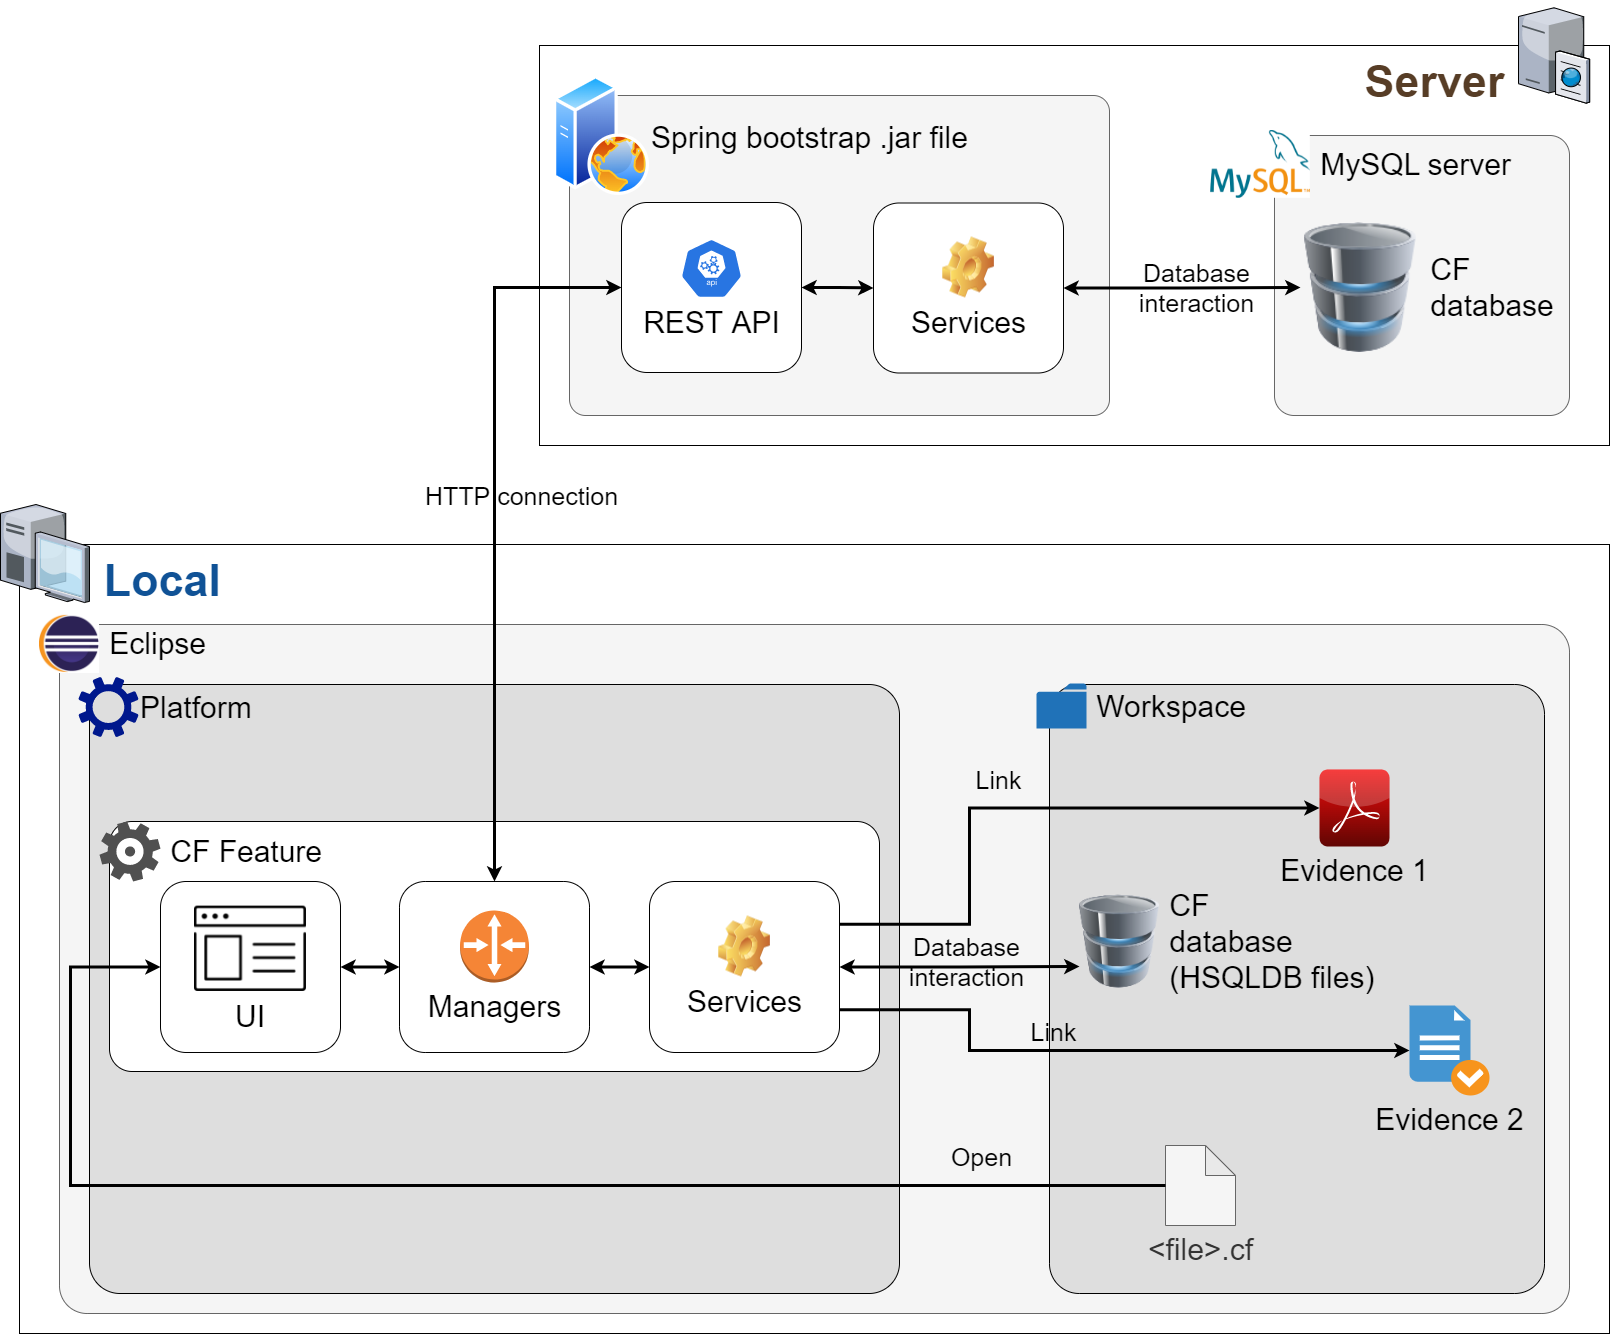

The diagram above was exported from draw.io. Its source (the exported page's mxGraphModel, read from the mxfile embedded in the PNG):
<mxGraphModel dx="1102" dy="3057" grid="1" gridSize="10" guides="1" tooltips="1" connect="1" arrows="1" fold="1" page="1" pageScale="1" pageWidth="850" pageHeight="1100" math="0" shadow="0">
  <root>
    <mxCell id="cSfom1Hb4X-QwL-hafPC-0" />
    <mxCell id="cSfom1Hb4X-QwL-hafPC-1" parent="cSfom1Hb4X-QwL-hafPC-0" />
    <mxCell id="cSfom1Hb4X-QwL-hafPC-24" value="" style="rounded=0;whiteSpace=wrap;html=1;" parent="cSfom1Hb4X-QwL-hafPC-1" vertex="1">
      <mxGeometry x="579" y="-2140" width="1070" height="400" as="geometry" />
    </mxCell>
    <mxCell id="cSfom1Hb4X-QwL-hafPC-25" value="" style="rounded=1;whiteSpace=wrap;html=1;fillColor=#f5f5f5;strokeColor=#666666;fontColor=#333333;arcSize=7;" parent="cSfom1Hb4X-QwL-hafPC-1" vertex="1">
      <mxGeometry x="1314" y="-2050" width="295" height="280" as="geometry" />
    </mxCell>
    <mxCell id="cSfom1Hb4X-QwL-hafPC-27" value="" style="rounded=0;whiteSpace=wrap;html=1;" parent="cSfom1Hb4X-QwL-hafPC-1" vertex="1">
      <mxGeometry x="59" y="-1641" width="1590" height="789" as="geometry" />
    </mxCell>
    <mxCell id="cSfom1Hb4X-QwL-hafPC-28" value="&lt;br style=&quot;font-size: 45px;&quot;&gt;&amp;nbsp;Local" style="verticalLabelPosition=middle;aspect=fixed;html=1;verticalAlign=middle;strokeColor=none;shape=mxgraph.citrix.desktop;fillColor=#66B2FF;gradientColor=#0066CC;fontSize=45;fontColor=#105296;labelPosition=right;align=left;fontStyle=1" parent="cSfom1Hb4X-QwL-hafPC-1" vertex="1">
      <mxGeometry x="40" y="-1681" width="89" height="98" as="geometry" />
    </mxCell>
    <mxCell id="cSfom1Hb4X-QwL-hafPC-29" value="&lt;br&gt;Server&amp;nbsp;" style="verticalLabelPosition=middle;aspect=fixed;html=1;verticalAlign=middle;strokeColor=none;shape=mxgraph.citrix.cache_server;fillColor=#66B2FF;gradientColor=#0066CC;fontSize=45;labelPosition=left;align=right;fontStyle=1;fontColor=#573D26;" parent="cSfom1Hb4X-QwL-hafPC-1" vertex="1">
      <mxGeometry x="1558" y="-2180" width="71" height="97.5" as="geometry" />
    </mxCell>
    <mxCell id="cSfom1Hb4X-QwL-hafPC-30" value="" style="rounded=1;whiteSpace=wrap;html=1;fillColor=#f5f5f5;strokeColor=#666666;fontColor=#333333;arcSize=5;" parent="cSfom1Hb4X-QwL-hafPC-1" vertex="1">
      <mxGeometry x="609" y="-2090" width="540" height="320" as="geometry" />
    </mxCell>
    <mxCell id="cSfom1Hb4X-QwL-hafPC-31" value="&lt;span style=&quot;font-size: 30px&quot;&gt;Spring bootstrap .jar file&lt;/span&gt;" style="aspect=fixed;perimeter=ellipsePerimeter;html=1;align=left;shadow=0;dashed=0;spacingTop=3;image;image=img/lib/active_directory/web_server.svg;labelPosition=right;verticalLabelPosition=middle;verticalAlign=middle;labelBackgroundColor=#f5f5f5;" parent="cSfom1Hb4X-QwL-hafPC-1" vertex="1">
      <mxGeometry x="593" y="-2110" width="96" height="120" as="geometry" />
    </mxCell>
    <mxCell id="cSfom1Hb4X-QwL-hafPC-34" value="&lt;span style=&quot;font-size: 30px&quot;&gt;&amp;nbsp;CF&lt;br&gt;&amp;nbsp;database&lt;/span&gt;" style="image;html=1;image=img/lib/clip_art/computers/Database_128x128.png;labelPosition=right;verticalLabelPosition=middle;align=left;verticalAlign=middle;labelBackgroundColor=#f5f5f5;" parent="cSfom1Hb4X-QwL-hafPC-1" vertex="1">
      <mxGeometry x="1340" y="-1963" width="120" height="130" as="geometry" />
    </mxCell>
    <mxCell id="cSfom1Hb4X-QwL-hafPC-35" value="" style="rounded=1;whiteSpace=wrap;html=1;fillColor=#f5f5f5;strokeColor=#666666;fontColor=#333333;arcSize=4;" parent="cSfom1Hb4X-QwL-hafPC-1" vertex="1">
      <mxGeometry x="99" y="-1561" width="1510" height="689" as="geometry" />
    </mxCell>
    <mxCell id="cSfom1Hb4X-QwL-hafPC-36" value="&lt;font style=&quot;font-size: 30px&quot;&gt;&amp;nbsp;Eclipse&lt;/font&gt;" style="shape=image;html=1;verticalLabelPosition=middle;verticalAlign=middle;imageAspect=1;aspect=fixed;image=data:image/png,(base64 omitted: 25308 chars);labelPosition=right;align=left;" parent="cSfom1Hb4X-QwL-hafPC-1" vertex="1">
      <mxGeometry x="79" y="-1572" width="60" height="60" as="geometry" />
    </mxCell>
    <mxCell id="cSfom1Hb4X-QwL-hafPC-37" value="" style="rounded=1;whiteSpace=wrap;html=1;fillColor=#DEDEDE;arcSize=6;" parent="cSfom1Hb4X-QwL-hafPC-1" vertex="1">
      <mxGeometry x="1089" y="-1501" width="495" height="609" as="geometry" />
    </mxCell>
    <mxCell id="cSfom1Hb4X-QwL-hafPC-38" value="&lt;font style=&quot;font-size: 30px&quot;&gt;&amp;nbsp;CF &lt;br&gt;&amp;nbsp;database &lt;br&gt;&amp;nbsp;(HSQLDB files)&lt;/font&gt;" style="image;html=1;image=img/lib/clip_art/computers/Database_128x128.png;labelPosition=right;verticalLabelPosition=middle;align=left;verticalAlign=middle;labelBackgroundColor=#DEDEDE;" parent="cSfom1Hb4X-QwL-hafPC-1" vertex="1">
      <mxGeometry x="1119" y="-1294" width="80" height="100" as="geometry" />
    </mxCell>
    <mxCell id="cSfom1Hb4X-QwL-hafPC-39" value="&lt;font style=&quot;font-size: 30px&quot;&gt;Evidence 1&lt;/font&gt;" style="dashed=0;outlineConnect=0;html=1;align=center;labelPosition=center;verticalLabelPosition=bottom;verticalAlign=top;shape=mxgraph.webicons.adobe_pdf;fillColor=#F40C0C;gradientColor=#610603" parent="cSfom1Hb4X-QwL-hafPC-1" vertex="1">
      <mxGeometry x="1359" y="-1416" width="70" height="76.9" as="geometry" />
    </mxCell>
    <mxCell id="cSfom1Hb4X-QwL-hafPC-40" value="&lt;font style=&quot;font-size: 30px&quot;&gt;Evidence 2&lt;/font&gt;" style="shadow=0;dashed=0;html=1;strokeColor=none;fillColor=#4495D1;labelPosition=center;verticalLabelPosition=bottom;verticalAlign=top;align=center;outlineConnect=0;shape=mxgraph.veeam.checked_doc;" parent="cSfom1Hb4X-QwL-hafPC-1" vertex="1">
      <mxGeometry x="1449" y="-1180" width="80" height="90" as="geometry" />
    </mxCell>
    <mxCell id="cSfom1Hb4X-QwL-hafPC-41" value="&lt;font style=&quot;font-size: 30px&quot;&gt;&amp;nbsp;Workspace&lt;/font&gt;" style="sketch=0;pointerEvents=1;shadow=0;dashed=0;html=1;strokeColor=none;labelPosition=right;verticalLabelPosition=middle;verticalAlign=middle;outlineConnect=0;align=left;shape=mxgraph.office.concepts.folder;fillColor=#2072B8;" parent="cSfom1Hb4X-QwL-hafPC-1" vertex="1">
      <mxGeometry x="1076" y="-1502" width="50" height="45" as="geometry" />
    </mxCell>
    <mxCell id="cSfom1Hb4X-QwL-hafPC-42" value="" style="rounded=1;whiteSpace=wrap;html=1;fillColor=#DEDEDE;arcSize=5;" parent="cSfom1Hb4X-QwL-hafPC-1" vertex="1">
      <mxGeometry x="129" y="-1501" width="810" height="609" as="geometry" />
    </mxCell>
    <mxCell id="cSfom1Hb4X-QwL-hafPC-45" value="" style="rounded=1;whiteSpace=wrap;html=1;arcSize=9;" parent="cSfom1Hb4X-QwL-hafPC-1" vertex="1">
      <mxGeometry x="149" y="-1364" width="770" height="250" as="geometry" />
    </mxCell>
    <mxCell id="cSfom1Hb4X-QwL-hafPC-46" value="&lt;span style=&quot;font-size: 30px&quot;&gt;&amp;nbsp;CF Feature&lt;/span&gt;" style="sketch=0;pointerEvents=1;shadow=0;dashed=0;html=1;strokeColor=none;fillColor=#505050;labelPosition=right;verticalLabelPosition=middle;verticalAlign=middle;outlineConnect=0;align=left;shape=mxgraph.office.concepts.settings_office_365;" parent="cSfom1Hb4X-QwL-hafPC-1" vertex="1">
      <mxGeometry x="139" y="-1364" width="61" height="60" as="geometry" />
    </mxCell>
    <mxCell id="cSfom1Hb4X-QwL-hafPC-47" value="&lt;font style=&quot;font-size: 30px&quot;&gt;Platform&lt;/font&gt;" style="sketch=0;aspect=fixed;pointerEvents=1;shadow=0;dashed=0;html=1;strokeColor=none;labelPosition=right;verticalLabelPosition=middle;verticalAlign=middle;align=left;fillColor=#00188D;shape=mxgraph.mscae.enterprise.settings" parent="cSfom1Hb4X-QwL-hafPC-1" vertex="1">
      <mxGeometry x="118" y="-1508.5" width="60" height="60" as="geometry" />
    </mxCell>
    <mxCell id="cSfom1Hb4X-QwL-hafPC-48" style="edgeStyle=orthogonalEdgeStyle;rounded=0;orthogonalLoop=1;jettySize=auto;html=1;exitX=1;exitY=0.5;exitDx=0;exitDy=0;entryX=0;entryY=0.5;entryDx=0;entryDy=0;fontSize=30;strokeWidth=3;startArrow=classic;startFill=1;" parent="cSfom1Hb4X-QwL-hafPC-1" source="cSfom1Hb4X-QwL-hafPC-51" target="cSfom1Hb4X-QwL-hafPC-56" edge="1">
      <mxGeometry relative="1" as="geometry" />
    </mxCell>
    <mxCell id="cSfom1Hb4X-QwL-hafPC-49" style="edgeStyle=orthogonalEdgeStyle;rounded=0;orthogonalLoop=1;jettySize=auto;html=1;exitX=0.5;exitY=0;exitDx=0;exitDy=0;entryX=0;entryY=0.5;entryDx=0;entryDy=0;fontSize=30;strokeWidth=3;startArrow=classic;startFill=1;" parent="cSfom1Hb4X-QwL-hafPC-1" source="cSfom1Hb4X-QwL-hafPC-51" target="cSfom1Hb4X-QwL-hafPC-61" edge="1">
      <mxGeometry relative="1" as="geometry" />
    </mxCell>
    <mxCell id="cSfom1Hb4X-QwL-hafPC-50" value="HTTP connection" style="edgeLabel;html=1;align=center;verticalAlign=middle;resizable=0;points=[];fontSize=25;labelBackgroundColor=none;" parent="cSfom1Hb4X-QwL-hafPC-49" vertex="1" connectable="0">
      <mxGeometry x="-0.0701" y="-1" relative="1" as="geometry">
        <mxPoint x="25" y="-52" as="offset" />
      </mxGeometry>
    </mxCell>
    <mxCell id="cSfom1Hb4X-QwL-hafPC-51" value="" style="rounded=1;whiteSpace=wrap;html=1;" parent="cSfom1Hb4X-QwL-hafPC-1" vertex="1">
      <mxGeometry x="439" y="-1304" width="190" height="171" as="geometry" />
    </mxCell>
    <mxCell id="cSfom1Hb4X-QwL-hafPC-52" value="&lt;font style=&quot;font-size: 30px&quot;&gt;Managers&lt;/font&gt;" style="outlineConnect=0;dashed=0;verticalLabelPosition=bottom;verticalAlign=top;align=center;html=1;shape=mxgraph.aws3.router;fillColor=#F58536;gradientColor=none;" parent="cSfom1Hb4X-QwL-hafPC-1" vertex="1">
      <mxGeometry x="499.5" y="-1275" width="69" height="72" as="geometry" />
    </mxCell>
    <mxCell id="cSfom1Hb4X-QwL-hafPC-53" style="edgeStyle=orthogonalEdgeStyle;rounded=0;orthogonalLoop=1;jettySize=auto;html=1;exitX=1;exitY=0.5;exitDx=0;exitDy=0;entryX=0;entryY=0.5;entryDx=0;entryDy=0;fontSize=30;startArrow=classic;startFill=1;strokeWidth=3;" parent="cSfom1Hb4X-QwL-hafPC-1" source="cSfom1Hb4X-QwL-hafPC-54" target="cSfom1Hb4X-QwL-hafPC-51" edge="1">
      <mxGeometry relative="1" as="geometry" />
    </mxCell>
    <mxCell id="cSfom1Hb4X-QwL-hafPC-54" value="" style="rounded=1;whiteSpace=wrap;html=1;" parent="cSfom1Hb4X-QwL-hafPC-1" vertex="1">
      <mxGeometry x="200" y="-1304" width="180" height="171" as="geometry" />
    </mxCell>
    <mxCell id="cSfom1Hb4X-QwL-hafPC-55" value="Database&lt;br style=&quot;font-size: 25px;&quot;&gt;interaction" style="edgeStyle=orthogonalEdgeStyle;rounded=0;orthogonalLoop=1;jettySize=auto;html=1;exitX=1;exitY=0.5;exitDx=0;exitDy=0;entryX=0;entryY=0.75;entryDx=0;entryDy=0;fontSize=25;startArrow=classic;startFill=1;strokeWidth=3;labelBackgroundColor=none;" parent="cSfom1Hb4X-QwL-hafPC-1" source="cSfom1Hb4X-QwL-hafPC-56" target="cSfom1Hb4X-QwL-hafPC-38" edge="1">
      <mxGeometry x="0.0551" y="5" relative="1" as="geometry">
        <mxPoint as="offset" />
      </mxGeometry>
    </mxCell>
    <mxCell id="cSfom1Hb4X-QwL-hafPC-56" value="" style="rounded=1;whiteSpace=wrap;html=1;" parent="cSfom1Hb4X-QwL-hafPC-1" vertex="1">
      <mxGeometry x="689" y="-1304" width="190" height="171" as="geometry" />
    </mxCell>
    <mxCell id="cSfom1Hb4X-QwL-hafPC-57" value="Services" style="shape=image;html=1;verticalLabelPosition=bottom;verticalAlign=top;imageAspect=1;aspect=fixed;image=img/clipart/Gear_128x128.png;fontSize=30;" parent="cSfom1Hb4X-QwL-hafPC-1" vertex="1">
      <mxGeometry x="758" y="-1269.5" width="52" height="61" as="geometry" />
    </mxCell>
    <mxCell id="cSfom1Hb4X-QwL-hafPC-58" value="&amp;nbsp;MySQL&amp;nbsp;server" style="shape=image;html=1;verticalLabelPosition=middle;verticalAlign=middle;imageAspect=1;aspect=fixed;image=data:image/png,(base64 omitted: 7384 chars);fontSize=30;labelPosition=right;align=left;" parent="cSfom1Hb4X-QwL-hafPC-1" vertex="1">
      <mxGeometry x="1250" y="-2055" width="100" height="67.78" as="geometry" />
    </mxCell>
    <mxCell id="cSfom1Hb4X-QwL-hafPC-61" value="" style="rounded=1;whiteSpace=wrap;html=1;" parent="cSfom1Hb4X-QwL-hafPC-1" vertex="1">
      <mxGeometry x="661" y="-1983" width="180" height="170" as="geometry" />
    </mxCell>
    <mxCell id="cSfom1Hb4X-QwL-hafPC-62" value="" style="rounded=1;whiteSpace=wrap;html=1;" parent="cSfom1Hb4X-QwL-hafPC-1" vertex="1">
      <mxGeometry x="913" y="-1982.5" width="190" height="170" as="geometry" />
    </mxCell>
    <mxCell id="cSfom1Hb4X-QwL-hafPC-63" value="Database&lt;br style=&quot;font-size: 25px;&quot;&gt;interaction" style="edgeStyle=orthogonalEdgeStyle;rounded=0;orthogonalLoop=1;jettySize=auto;html=1;exitX=1;exitY=0.5;exitDx=0;exitDy=0;entryX=0;entryY=0.5;entryDx=0;entryDy=0;fontSize=25;startArrow=classic;startFill=1;strokeWidth=3;labelBackgroundColor=none;" parent="cSfom1Hb4X-QwL-hafPC-1" source="cSfom1Hb4X-QwL-hafPC-62" target="cSfom1Hb4X-QwL-hafPC-34" edge="1">
      <mxGeometry x="0.1185" relative="1" as="geometry">
        <mxPoint x="1341.5" y="-1834" as="targetPoint" />
        <mxPoint as="offset" />
      </mxGeometry>
    </mxCell>
    <mxCell id="cSfom1Hb4X-QwL-hafPC-64" style="edgeStyle=orthogonalEdgeStyle;rounded=0;orthogonalLoop=1;jettySize=auto;html=1;entryX=0;entryY=0.5;entryDx=0;entryDy=0;fontSize=30;strokeWidth=3;startArrow=classic;startFill=1;exitX=1;exitY=0.5;exitDx=0;exitDy=0;" parent="cSfom1Hb4X-QwL-hafPC-1" source="cSfom1Hb4X-QwL-hafPC-61" target="cSfom1Hb4X-QwL-hafPC-62" edge="1">
      <mxGeometry relative="1" as="geometry">
        <mxPoint x="879" y="-1587" as="sourcePoint" />
        <mxPoint x="699" y="-1169.5" as="targetPoint" />
      </mxGeometry>
    </mxCell>
    <mxCell id="cSfom1Hb4X-QwL-hafPC-65" value="&lt;font style=&quot;font-size: 30px&quot;&gt;REST API&lt;/font&gt;" style="sketch=0;html=1;dashed=0;whitespace=wrap;fillColor=#2875E2;strokeColor=#ffffff;points=[[0.005,0.63,0],[0.1,0.2,0],[0.9,0.2,0],[0.5,0,0],[0.995,0.63,0],[0.72,0.99,0],[0.5,1,0],[0.28,0.99,0]];shape=mxgraph.kubernetes.icon;prIcon=api;labelBackgroundColor=none;fontSize=25;labelPosition=center;verticalLabelPosition=bottom;align=center;verticalAlign=top;" parent="cSfom1Hb4X-QwL-hafPC-1" vertex="1">
      <mxGeometry x="701" y="-1947" width="100" height="60" as="geometry" />
    </mxCell>
    <mxCell id="cSfom1Hb4X-QwL-hafPC-66" value="Services" style="shape=image;html=1;verticalLabelPosition=bottom;verticalAlign=top;imageAspect=1;aspect=fixed;image=img/clipart/Gear_128x128.png;fontSize=30;" parent="cSfom1Hb4X-QwL-hafPC-1" vertex="1">
      <mxGeometry x="982" y="-1948.5" width="52" height="61" as="geometry" />
    </mxCell>
    <mxCell id="cSfom1Hb4X-QwL-hafPC-67" value="&lt;font style=&quot;font-size: 25px&quot;&gt;Link&lt;/font&gt;" style="edgeStyle=orthogonalEdgeStyle;rounded=0;orthogonalLoop=1;jettySize=auto;html=1;entryX=1;entryY=0.25;entryDx=0;entryDy=0;fontSize=30;strokeWidth=3;startArrow=classic;startFill=1;endArrow=none;endFill=0;labelBackgroundColor=none;" parent="cSfom1Hb4X-QwL-hafPC-1" source="cSfom1Hb4X-QwL-hafPC-39" target="cSfom1Hb4X-QwL-hafPC-56" edge="1">
      <mxGeometry x="0.0783" y="-30" relative="1" as="geometry">
        <mxPoint x="639" y="-1208.5" as="sourcePoint" />
        <mxPoint x="699" y="-1208.5" as="targetPoint" />
        <Array as="points">
          <mxPoint x="1009" y="-1377" />
          <mxPoint x="1009" y="-1261" />
        </Array>
        <mxPoint as="offset" />
      </mxGeometry>
    </mxCell>
    <mxCell id="cSfom1Hb4X-QwL-hafPC-68" style="edgeStyle=orthogonalEdgeStyle;rounded=0;orthogonalLoop=1;jettySize=auto;html=1;exitX=1;exitY=0.75;exitDx=0;exitDy=0;fontSize=30;strokeWidth=3;startArrow=none;startFill=0;endArrow=classic;endFill=1;" parent="cSfom1Hb4X-QwL-hafPC-1" source="cSfom1Hb4X-QwL-hafPC-56" target="cSfom1Hb4X-QwL-hafPC-40" edge="1">
      <mxGeometry relative="1" as="geometry">
        <mxPoint x="639" y="-1208.5" as="sourcePoint" />
        <mxPoint x="699" y="-1208.5" as="targetPoint" />
        <Array as="points">
          <mxPoint x="1009" y="-1176" />
          <mxPoint x="1009" y="-1135" />
        </Array>
      </mxGeometry>
    </mxCell>
    <mxCell id="cSfom1Hb4X-QwL-hafPC-69" value="Link" style="edgeLabel;html=1;align=center;verticalAlign=middle;resizable=0;points=[];fontSize=25;labelBackgroundColor=none;" parent="cSfom1Hb4X-QwL-hafPC-68" vertex="1" connectable="0">
      <mxGeometry x="-0.091" y="4" relative="1" as="geometry">
        <mxPoint x="-24" y="-16" as="offset" />
      </mxGeometry>
    </mxCell>
    <mxCell id="cSfom1Hb4X-QwL-hafPC-73" value="UI" style="shape=image;verticalLabelPosition=bottom;labelBackgroundColor=#ffffff;verticalAlign=top;aspect=fixed;imageAspect=0;image=data:image/png,(base64 omitted: 11752 chars);fontSize=30;" parent="cSfom1Hb4X-QwL-hafPC-1" vertex="1">
      <mxGeometry x="234.01" y="-1279.38" width="111.98" height="85.38" as="geometry" />
    </mxCell>
    <mxCell id="kTgbdxMpms9QhncS2r1b-3" value="&lt;font style=&quot;font-size: 30px&quot;&gt;&amp;lt;file&amp;gt;.cf&lt;/font&gt;" style="shape=note;html=1;backgroundOutline=1;darkOpacity=0.05;fillColor=#f5f5f5;strokeColor=#666666;fontColor=#333333;fontSize=25;fontStyle=0;verticalAlign=top;labelPosition=center;verticalLabelPosition=bottom;align=center;" parent="cSfom1Hb4X-QwL-hafPC-1" vertex="1">
      <mxGeometry x="1205" y="-1040" width="70" height="80" as="geometry" />
    </mxCell>
    <mxCell id="kTgbdxMpms9QhncS2r1b-4" value="&lt;font style=&quot;font-size: 25px&quot;&gt;Open&lt;/font&gt;" style="edgeStyle=orthogonalEdgeStyle;rounded=0;orthogonalLoop=1;jettySize=auto;html=1;entryX=0;entryY=0.5;entryDx=0;entryDy=0;fontSize=30;strokeWidth=3;startArrow=classic;startFill=1;endArrow=none;endFill=0;labelBackgroundColor=none;entryPerimeter=0;exitX=0;exitY=0.5;exitDx=0;exitDy=0;" parent="cSfom1Hb4X-QwL-hafPC-1" source="cSfom1Hb4X-QwL-hafPC-54" target="kTgbdxMpms9QhncS2r1b-3" edge="1">
      <mxGeometry x="0.7364" y="30" relative="1" as="geometry">
        <mxPoint x="1141.0000000000005" y="-1580" as="sourcePoint" />
        <mxPoint x="1170" y="-1530" as="targetPoint" />
        <Array as="points">
          <mxPoint x="110" y="-1218" />
          <mxPoint x="110" y="-1000" />
        </Array>
        <mxPoint as="offset" />
      </mxGeometry>
    </mxCell>
  </root>
</mxGraphModel>